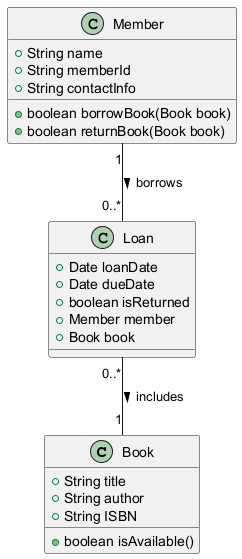

The diagram above was rendered by PlantUML. Its source (embedded in the PNG):
@startuml
class Book {
    +String title
    +String author
    +String ISBN
    +boolean isAvailable()
}

class Member {
    +String name
    +String memberId
    +String contactInfo
    +boolean borrowBook(Book book)
    +boolean returnBook(Book book)
}

class Loan {
    +Date loanDate
    +Date dueDate
    +boolean isReturned
    +Member member
    +Book book
}

Member "1" -- "0..*" Loan : borrows >
Loan "0..*" -- "1" Book : includes >
@enduml